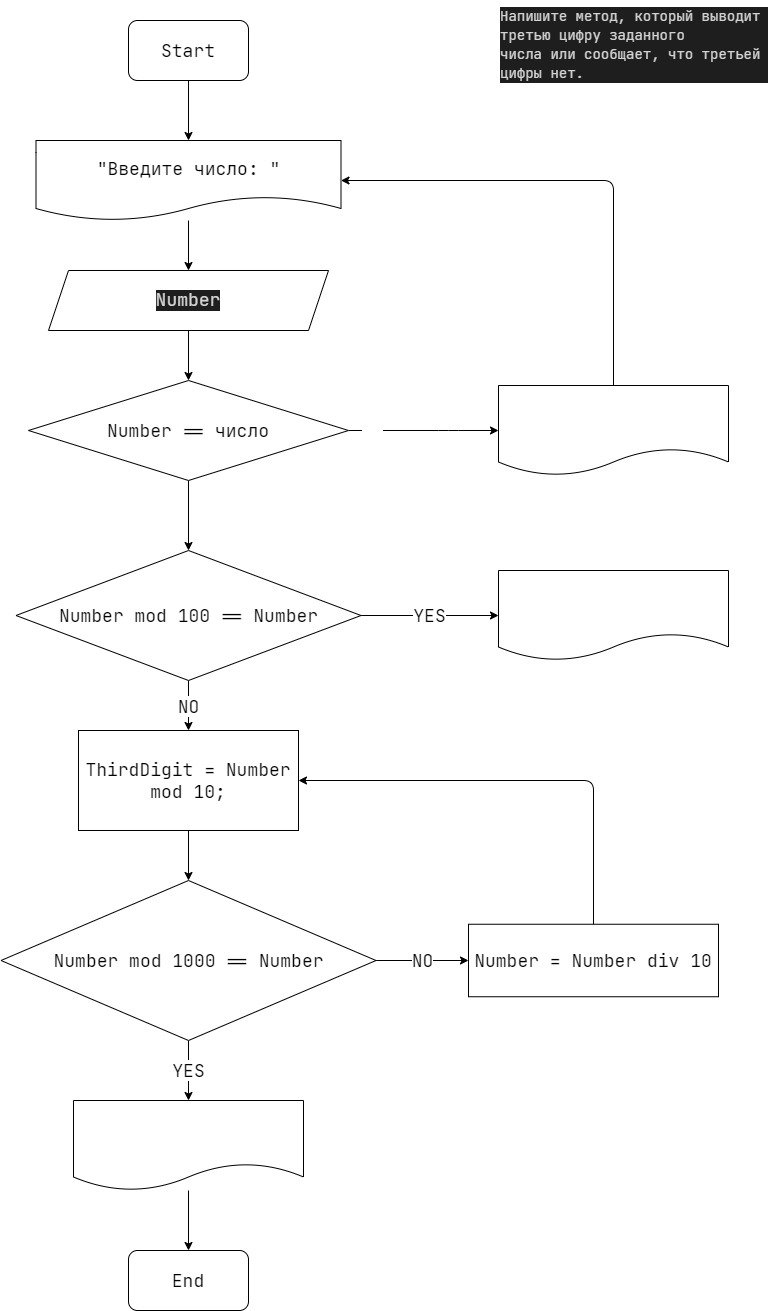

The diagram above was exported from draw.io. Its source (the exported page's mxGraphModel, read from the mxfile embedded in the PNG):
<mxGraphModel dx="718" dy="812" grid="1" gridSize="10" guides="1" tooltips="1" connect="1" arrows="1" fold="1" page="1" pageScale="1" pageWidth="827" pageHeight="1169" math="0" shadow="0">
  <root>
    <mxCell id="0" />
    <mxCell id="1" parent="0" />
    <mxCell id="2" value="&lt;div style=&quot;color: rgb(212, 212, 212); background-color: rgb(30, 30, 30); font-family: &amp;quot;jetbrains mono&amp;quot;, &amp;quot;jetbrains mono&amp;quot;, monospace, consolas, &amp;quot;courier new&amp;quot;, monospace; font-weight: normal; font-size: 14px; line-height: 19px;&quot;&gt;&lt;div&gt;&lt;span style=&quot;color: #d4d4d4&quot;&gt;Напишите метод, который выводит третью цифру заданного&lt;/span&gt;&lt;/div&gt;&lt;div&gt;&lt;span style=&quot;color: #d4d4d4&quot;&gt;числа или сообщает, что третьей цифры нет. &amp;nbsp;&lt;/span&gt;&lt;/div&gt;&lt;/div&gt;" style="text;whiteSpace=wrap;html=1;" vertex="1" parent="1">
      <mxGeometry x="530" y="50" width="270" height="50" as="geometry" />
    </mxCell>
    <mxCell id="4" value="" style="edgeStyle=none;html=1;fontFamily=JetBrains Mono;fontSize=14;" edge="1" parent="1" source="5" target="9">
      <mxGeometry relative="1" as="geometry" />
    </mxCell>
    <mxCell id="5" value="&lt;font style=&quot;font-size: 18px&quot; face=&quot;JetBrains Mono&quot;&gt;Start&lt;/font&gt;" style="rounded=1;whiteSpace=wrap;html=1;" vertex="1" parent="1">
      <mxGeometry x="160" y="70" width="120" height="60" as="geometry" />
    </mxCell>
    <mxCell id="34" value="" style="edgeStyle=none;html=1;fontFamily=JetBrains Mono;fontSize=18;" edge="1" parent="1" source="7" target="20">
      <mxGeometry relative="1" as="geometry" />
    </mxCell>
    <mxCell id="7" value="&lt;div style=&quot;color: rgb(212 , 212 , 212) ; background-color: rgb(30 , 30 , 30) ; line-height: 19px&quot;&gt;&lt;font style=&quot;font-size: 18px&quot;&gt;Number&lt;/font&gt;&lt;/div&gt;" style="shape=parallelogram;perimeter=parallelogramPerimeter;whiteSpace=wrap;html=1;fixedSize=1;fontFamily=JetBrains Mono;fontSize=14;" vertex="1" parent="1">
      <mxGeometry x="80" y="320" width="280" height="60" as="geometry" />
    </mxCell>
    <mxCell id="8" value="" style="edgeStyle=none;html=1;fontFamily=JetBrains Mono;fontSize=14;" edge="1" parent="1" source="9" target="7">
      <mxGeometry relative="1" as="geometry" />
    </mxCell>
    <mxCell id="9" value="&lt;font style=&quot;font-size: 18px&quot;&gt;&quot;Введите число: &quot;&lt;/font&gt;" style="shape=document;whiteSpace=wrap;html=1;boundedLbl=1;fontFamily=JetBrains Mono;fontSize=14;" vertex="1" parent="1">
      <mxGeometry x="67.5" y="190" width="305" height="80" as="geometry" />
    </mxCell>
    <mxCell id="17" value="&lt;font style=&quot;font-size: 18px&quot;&gt;End&lt;/font&gt;" style="rounded=1;whiteSpace=wrap;html=1;fontFamily=JetBrains Mono;fontSize=14;" vertex="1" parent="1">
      <mxGeometry x="160" y="1300" width="120" height="60" as="geometry" />
    </mxCell>
    <mxCell id="19" value="NO" style="edgeStyle=none;html=1;exitX=1;exitY=0.5;exitDx=0;exitDy=0;entryX=0;entryY=0.5;entryDx=0;entryDy=0;fontFamily=JetBrains Mono;fontSize=18;fontColor=#FFFFFF;" edge="1" parent="1" source="20" target="22">
      <mxGeometry x="-0.6712" relative="1" as="geometry">
        <Array as="points">
          <mxPoint x="480" y="480" />
        </Array>
        <mxPoint as="offset" />
      </mxGeometry>
    </mxCell>
    <mxCell id="35" value="" style="edgeStyle=none;html=1;fontFamily=JetBrains Mono;fontSize=18;" edge="1" parent="1" source="20" target="24">
      <mxGeometry relative="1" as="geometry" />
    </mxCell>
    <mxCell id="20" value="&lt;font face=&quot;JetBrains Mono&quot; style=&quot;font-size: 18px&quot;&gt;Number == число&lt;br&gt;&lt;/font&gt;" style="rhombus;whiteSpace=wrap;html=1;" vertex="1" parent="1">
      <mxGeometry x="60" y="430" width="320" height="100" as="geometry" />
    </mxCell>
    <mxCell id="23" style="edgeStyle=none;html=1;exitX=0.5;exitY=0;exitDx=0;exitDy=0;entryX=1;entryY=0.5;entryDx=0;entryDy=0;" edge="1" parent="1" source="22" target="9">
      <mxGeometry relative="1" as="geometry">
        <Array as="points">
          <mxPoint x="645" y="230" />
        </Array>
      </mxGeometry>
    </mxCell>
    <mxCell id="22" value="&lt;div style=&quot;line-height: 19px&quot;&gt;&lt;font color=&quot;#ffffff&quot; style=&quot;font-size: 18px&quot;&gt;&quot;Введенный символ не является числом!&quot;&lt;/font&gt;&lt;/div&gt;" style="shape=document;whiteSpace=wrap;html=1;boundedLbl=1;fontFamily=JetBrains Mono;fontSize=14;" vertex="1" parent="1">
      <mxGeometry x="530" y="435" width="230" height="90" as="geometry" />
    </mxCell>
    <mxCell id="26" value="YES" style="edgeStyle=none;html=1;exitX=1;exitY=0.5;exitDx=0;exitDy=0;entryX=0;entryY=0.5;entryDx=0;entryDy=0;fontFamily=JetBrains Mono;fontSize=18;" edge="1" parent="1" source="24" target="25">
      <mxGeometry relative="1" as="geometry" />
    </mxCell>
    <mxCell id="29" value="NO" style="edgeStyle=none;html=1;fontFamily=JetBrains Mono;fontSize=18;" edge="1" parent="1" source="24" target="27">
      <mxGeometry relative="1" as="geometry" />
    </mxCell>
    <mxCell id="24" value="&lt;font face=&quot;JetBrains Mono&quot; style=&quot;font-size: 18px&quot;&gt;Number mod 100 == Number&lt;/font&gt;" style="rhombus;whiteSpace=wrap;html=1;" vertex="1" parent="1">
      <mxGeometry x="47.5" y="600" width="345" height="130" as="geometry" />
    </mxCell>
    <mxCell id="25" value="&lt;div style=&quot;line-height: 19px&quot;&gt;&lt;font color=&quot;#ffffff&quot;&gt;&lt;span style=&quot;font-size: 18px&quot;&gt;Третьей цифры нет&lt;/span&gt;&lt;/font&gt;&lt;/div&gt;" style="shape=document;whiteSpace=wrap;html=1;boundedLbl=1;fontFamily=JetBrains Mono;fontSize=14;" vertex="1" parent="1">
      <mxGeometry x="530" y="620" width="230" height="90" as="geometry" />
    </mxCell>
    <mxCell id="38" value="" style="edgeStyle=none;html=1;fontFamily=JetBrains Mono;fontSize=18;" edge="1" parent="1" source="27" target="36">
      <mxGeometry relative="1" as="geometry" />
    </mxCell>
    <mxCell id="27" value="ThirdDigit = Number mod 10;" style="rounded=0;whiteSpace=wrap;html=1;fontFamily=JetBrains Mono;fontSize=18;" vertex="1" parent="1">
      <mxGeometry x="110" y="780" width="220" height="100" as="geometry" />
    </mxCell>
    <mxCell id="31" value="" style="edgeStyle=none;html=1;fontFamily=JetBrains Mono;fontSize=18;" edge="1" parent="1" source="28" target="17">
      <mxGeometry relative="1" as="geometry" />
    </mxCell>
    <mxCell id="28" value="&lt;div style=&quot;line-height: 19px&quot;&gt;&lt;font color=&quot;#ffffff&quot;&gt;&lt;span style=&quot;font-size: 18px&quot;&gt;ThirdDigit&lt;/span&gt;&lt;/font&gt;&lt;/div&gt;" style="shape=document;whiteSpace=wrap;html=1;boundedLbl=1;fontFamily=JetBrains Mono;fontSize=14;" vertex="1" parent="1">
      <mxGeometry x="105" y="1150" width="230" height="90" as="geometry" />
    </mxCell>
    <mxCell id="39" value="YES" style="edgeStyle=none;html=1;fontFamily=JetBrains Mono;fontSize=18;" edge="1" parent="1" source="36" target="28">
      <mxGeometry relative="1" as="geometry" />
    </mxCell>
    <mxCell id="43" value="NO" style="edgeStyle=none;html=1;exitX=1;exitY=0.5;exitDx=0;exitDy=0;entryX=0;entryY=0.5;entryDx=0;entryDy=0;fontFamily=JetBrains Mono;fontSize=18;" edge="1" parent="1" source="36" target="40">
      <mxGeometry relative="1" as="geometry" />
    </mxCell>
    <mxCell id="36" value="Number mod 1000 == Number" style="rhombus;whiteSpace=wrap;html=1;fontFamily=JetBrains Mono;fontSize=18;" vertex="1" parent="1">
      <mxGeometry x="32.5" y="930" width="375" height="160" as="geometry" />
    </mxCell>
    <mxCell id="42" style="edgeStyle=none;html=1;exitX=0.5;exitY=0;exitDx=0;exitDy=0;entryX=1;entryY=0.5;entryDx=0;entryDy=0;fontFamily=JetBrains Mono;fontSize=18;" edge="1" parent="1" source="40" target="27">
      <mxGeometry relative="1" as="geometry">
        <Array as="points">
          <mxPoint x="625" y="830" />
        </Array>
      </mxGeometry>
    </mxCell>
    <mxCell id="40" value="Number = Number div 10" style="rounded=0;whiteSpace=wrap;html=1;fontFamily=JetBrains Mono;fontSize=18;" vertex="1" parent="1">
      <mxGeometry x="500" y="973.75" width="250" height="72.5" as="geometry" />
    </mxCell>
  </root>
</mxGraphModel>